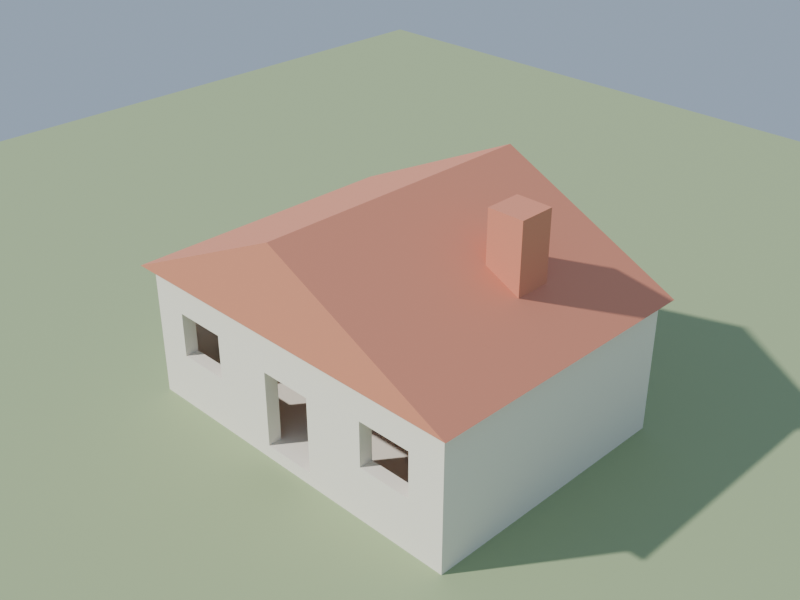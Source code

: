 # Source: house_blender52.blend  (saved by Blender 5.2.45; exported with 4.5.12 LTS)
import bpy
from mathutils import Matrix  # noqa: F401  (used for matrix-valued properties, if any)

bpy.ops.wm.read_factory_settings(use_empty=True)
scene = bpy.context.scene
scene.name = 'Scene'

# ---- materials (node trees are filled in below, after node groups)
mat_muros = bpy.data.materials.new('Muros')
mat_muros.diffuse_color = (0.93, 0.89, 0.8, 1.0)
mat_tejado = bpy.data.materials.new('Tejado')
mat_tejado.diffuse_color = (0.72, 0.27, 0.17, 1.0)
mat_suelo = bpy.data.materials.new('Suelo')

# ---- material node trees
mat_muros.use_nodes = True; mat_muros.node_tree.nodes.clear()
_N = mat_muros.node_tree.nodes; _L = mat_muros.node_tree.links
n0 = _N.new('ShaderNodeBsdfPrincipled'); n0.name = 'Principled BSDF'; n0.location = (-200, 100)
n0.inputs[0].default_value = (0.93, 0.89, 0.8, 1.0)
n0.inputs[2].default_value = 0.8
n0.inputs[10].default_value = 0.005
n1 = _N.new('ShaderNodeOutputMaterial'); n1.name = 'Material Output'; n1.location = (200, 100)
_L.new(n0.outputs[0], n1.inputs[0])
n1.is_active_output = True
mat_tejado.use_nodes = True; mat_tejado.node_tree.nodes.clear()
_N = mat_tejado.node_tree.nodes; _L = mat_tejado.node_tree.links
n0 = _N.new('ShaderNodeBsdfPrincipled'); n0.name = 'Principled BSDF'; n0.location = (-200, 100)
n0.inputs[0].default_value = (0.72, 0.27, 0.17, 1.0)
n0.inputs[2].default_value = 0.6
n0.inputs[10].default_value = 0.005
n1 = _N.new('ShaderNodeOutputMaterial'); n1.name = 'Material Output'; n1.location = (200, 100)
_L.new(n0.outputs[0], n1.inputs[0])
n1.is_active_output = True
mat_suelo.use_nodes = True; mat_suelo.node_tree.nodes.clear()
_N = mat_suelo.node_tree.nodes; _L = mat_suelo.node_tree.links
n0 = _N.new('ShaderNodeBsdfPrincipled'); n0.name = 'BSDF Principista'; n0.location = (-200, 100)
n0.inputs[0].default_value = (0.35, 0.45, 0.25, 1.0)
n0.inputs[2].default_value = 0.95
n0.inputs[10].default_value = 0.005
n1 = _N.new('ShaderNodeOutputMaterial'); n1.name = 'Material'; n1.location = (200, 100)
_L.new(n0.outputs[0], n1.inputs[0])
n1.is_active_output = True

# ---- world
world_world = bpy.data.worlds.new('World'); scene.world = world_world
world_world.use_nodes = True; world_world.node_tree.nodes.clear()
_N = world_world.node_tree.nodes; _L = world_world.node_tree.links
n0 = _N.new('ShaderNodeBackground'); n0.name = 'Background'; n0.location = (-200, 100)
n0.inputs[0].default_value = (0.55, 0.7, 0.9, 1.0)
n0.inputs[1].default_value = 0.6
n1 = _N.new('ShaderNodeOutputWorld'); n1.name = 'World Output'; n1.location = (200, 100)
_L.new(n0.outputs[0], n1.inputs[0])
n1.is_active_output = True
world_world.color = (0.6, 0.65, 0.7)

# ---- cameras
cam_camera = bpy.data.cameras.new('Camera')

# ---- lights
light_sol = bpy.data.lights.new('Sol', 'SUN')
light_sol.color = (1.0, 0.96, 0.9)
light_sol.angle = 0.02618
light_sol.energy = 4.0

# ---- meshes
me_muros = bpy.data.meshes.new('Muros')
me_muros.from_pydata([(-4.0, 0.0, 3.0), (-4.0, 3.0, 3.0), (4.0, 3.0, 3.0), (4.0, 0.0, 3.0), (-3.2, 2.2, 3.0), (-3.2, 1.2, 3.0), (-2.0, 1.2, 3.0), (-2.0, 2.2, 3.0), (2.0, 2.2, 3.0), (2.0, 1.2, 3.0), (3.2, 1.2, 3.0), (3.2, 2.2, 3.0), (-0.6, 2.0, 3.0), (-0.6, 0.3, 3.0), (0.6, 0.3, 3.0), (0.6, 2.0, 3.0), (-4.0, 0.0, -3.0), (-4.0, 3.0, -3.0), (4.0, 0.0, -3.0), (4.0, 3.0, -3.0), (-3.7, 3.0, 2.7), (3.7, 3.0, 2.7), (-3.7, 3.0, -2.7), (3.7, 3.0, -2.7), (-3.2, 2.2, 2.7), (-3.2, 1.2, 2.7), (-2.0, 2.2, 2.7), (-2.0, 1.2, 2.7), (2.0, 2.2, 2.7), (2.0, 1.2, 2.7), (3.2, 2.2, 2.7), (3.2, 1.2, 2.7), (-0.6, 2.0, 2.7), (-0.6, 0.3, 2.7), (0.6, 2.0, 2.7), (0.6, 0.3, 2.7), (3.7, 0.3, 2.7), (3.7, 0.3, -2.7), (-3.7, 0.3, -2.7), (-3.7, 0.3, 2.7)], [], [(18, 19, 2, 3), (0, 1, 17, 16), (16, 17, 19, 18), (7, 4, 24, 26), (10, 11, 30, 31), (0, 16, 18, 3), (19, 22, 23, 21, 20, 1, 2), (4, 5, 25, 24), (11, 8, 28, 30), (9, 10, 31, 29), (5, 6, 27, 25), (8, 9, 29, 28), (6, 7, 26, 27), (34, 35, 14, 15), (15, 12, 32, 34), (33, 13, 14, 35, 36, 37, 38, 39), (17, 1, 20, 22, 19), (36, 35, 34, 29, 31, 30, 28, 21), (33, 27, 26, 20, 21, 28, 29, 34, 32), (0, 5, 4, 7, 1), (0, 13, 12, 15, 14, 9, 8, 2, 1, 7, 6, 5), (14, 13, 0, 3, 2, 8, 11, 10, 9), (33, 32, 12, 13), (33, 39, 20, 26, 24, 25, 27), (39, 38, 22, 20), (38, 37, 23, 22), (37, 36, 21, 23)])
me_muros.materials.append(mat_muros)
me_muros.update()
me_muros.normals_split_custom_set([tuple(v) for v in zip(*[iter([1.0, 0.0, 0.0, 1.0, 0.0, 0.0, 1.0, 0.0, 0.0, 1.0, 0.0, 0.0, -1.0, 0.0, 0.0, -1.0, 0.0, 0.0, -1.0, 0.0, 0.0, -1.0, 0.0, 0.0, 0.0, 0.0, -1.0, 0.0, 0.0, -1.0, 0.0, 0.0, -1.0, 0.0, 0.0, -1.0, 0.0, -1.0, 0.0, 0.0, -1.0, 0.0, 0.0, -1.0, 0.0, 0.0, -1.0, 0.0, -1.0, 0.0, 0.0, -1.0, 0.0, 0.0, -1.0, 0.0, 0.0, -1.0, 0.0, 0.0, 0.0, -1.0, 0.0, 0.0, -1.0, 0.0, 0.0, -1.0, 0.0, 0.0, -1.0, 0.0, 0.0, 1.0, 0.0, 0.0, 1.0, 0.0, 0.0, 1.0, 0.0, 0.0, 1.0, 0.0, 0.0, 1.0, 0.0, 0.0, 1.0, 0.0, 0.0, 1.0, 0.0, 1.0, 0.0, 0.0, 1.0, 0.0, 0.0, 1.0, 0.0, 0.0, 1.0, 0.0, 0.0, 0.0, -1.0, 0.0, 0.0, -1.0, 0.0, 0.0, -1.0, 0.0, 0.0, -1.0, 0.0, 0.0, 1.0, 0.0, 0.0, 1.0, 0.0, 0.0, 1.0, 0.0, 0.0, 1.0, 0.0, 0.0, 1.0, 0.0, 0.0, 1.0, 0.0, 0.0, 1.0, 0.0, 0.0, 1.0, 0.0, 1.0, 0.0, 0.0, 1.0, 0.0, 0.0, 1.0, 0.0, 0.0, 1.0, 0.0, 0.0, -1.0, 0.0, 0.0, -1.0, 0.0, 0.0, -1.0, 0.0, 0.0, -1.0, 0.0, 0.0, -1.0, 0.0, 0.0, -1.0, 0.0, 0.0, -1.0, 0.0, 0.0, -1.0, 0.0, 0.0, 0.0, -1.0, 0.0, 0.0, -1.0, 0.0, 0.0, -1.0, 0.0, 0.0, -1.0, 0.0, 0.0, 1.0, 0.0, 0.0, 1.0, 0.0, 0.0, 1.0, 0.0, 0.0, 1.0, 0.0, 0.0, 1.0, 0.0, 0.0, 1.0, 0.0, 0.0, 1.0, 0.0, 0.0, 1.0, 0.0, 0.0, 1.0, 0.0, 0.0, 1.0, 0.0, 0.0, 1.0, 0.0, 0.0, 1.0, 0.0, 0.0, 1.0, 0.0, 1.053e-07, 0.0, -1.0, 1.053e-07, 0.0, -1.0, 1.053e-07, 0.0, -1.0, 1.053e-07, 0.0, -1.0, 1.053e-07, 0.0, -1.0, 1.053e-07, 0.0, -1.0, 1.053e-07, 0.0, -1.0, 1.053e-07, 0.0, -1.0, 0.0, 0.0, -1.0, 0.0, 0.0, -1.0, 0.0, 0.0, -1.0, 0.0, 0.0, -1.0, 0.0, 0.0, -1.0, 0.0, 0.0, -1.0, 0.0, 0.0, -1.0, 0.0, 0.0, -1.0, 0.0, 0.0, -1.0, -1.146e-07, 0.0, 1.0, -1.146e-07, 0.0, 1.0, -1.146e-07, 0.0, 1.0, -1.146e-07, 0.0, 1.0, -1.146e-07, 0.0, 1.0, 2.062e-08, 0.0, 1.0, 2.062e-08, 0.0, 1.0, 2.062e-08, 0.0, 1.0, 2.062e-08, 0.0, 1.0, 2.062e-08, 0.0, 1.0, 2.062e-08, 0.0, 1.0, 2.062e-08, 0.0, 1.0, 2.062e-08, 0.0, 1.0, 2.062e-08, 0.0, 1.0, 2.062e-08, 0.0, 1.0, 2.062e-08, 0.0, 1.0, 2.062e-08, 0.0, 1.0, 4.027e-08, 0.0, 1.0, 4.027e-08, 0.0, 1.0, 4.027e-08, 0.0, 1.0, 4.027e-08, 0.0, 1.0, 4.027e-08, 0.0, 1.0, 4.027e-08, 0.0, 1.0, 4.027e-08, 0.0, 1.0, 4.027e-08, 0.0, 1.0, 4.027e-08, 0.0, 1.0, 1.0, 0.0, 0.0, 1.0, 0.0, 0.0, 1.0, 0.0, 0.0, 1.0, 0.0, 0.0, -1.428e-07, 0.0, -1.0, -1.428e-07, 0.0, -1.0, -1.428e-07, 0.0, -1.0, -1.428e-07, 0.0, -1.0, -1.428e-07, 0.0, -1.0, -1.428e-07, 0.0, -1.0, -1.428e-07, 0.0, -1.0, 1.0, 0.0, 0.0, 1.0, 0.0, 0.0, 1.0, 0.0, 0.0, 1.0, 0.0, 0.0, 0.0, 0.0, 1.0, 0.0, 0.0, 1.0, 0.0, 0.0, 1.0, 0.0, 0.0, 1.0, -1.0, 0.0, 0.0, -1.0, 0.0, 0.0, -1.0, 0.0, 0.0, -1.0, 0.0, 0.0])] * 3)])
me_tejado = bpy.data.meshes.new('Tejado')
me_tejado.from_pydata([(-4.2, 3.0, -3.2), (-4.2, 3.0, 3.2), (4.2, 3.0, 3.2), (4.2, 3.0, -3.2), (0.0, 5.0, -3.2), (0.0, 5.0, 3.2), (2.0, 4.048, -1.0), (2.0, 4.048, -0.2), (2.8, 3.667, -0.2), (2.8, 3.667, -1.0), (2.0, 5.2, -1.0), (2.0, 5.2, -0.2), (2.8, 5.2, -1.0), (2.8, 5.2, -0.2)], [], [(7, 11, 10, 6), (6, 10, 12, 9), (12, 10, 11, 13), (9, 12, 13, 8), (8, 7, 6, 4, 5, 2, 3, 9), (3, 0, 4), (2, 5, 1), (4, 6, 9, 3), (3, 2, 1, 0), (0, 1, 5, 4), (8, 13, 11, 7)])
me_tejado.materials.append(mat_tejado)
me_tejado.update()
me_tejado.normals_split_custom_set([tuple(v) for v in zip(*[iter([-1.0, 0.0, 0.0, -1.0, 0.0, 0.0, -1.0, 0.0, 0.0, -1.0, 0.0, 0.0, 0.0, 0.0, -1.0, 0.0, 0.0, -1.0, 0.0, 0.0, -1.0, 0.0, 0.0, -1.0, 0.0, 1.0, 0.0, 0.0, 1.0, 0.0, 0.0, 1.0, 0.0, 0.0, 1.0, 0.0, 1.0, 0.0, 0.0, 1.0, 0.0, 0.0, 1.0, 0.0, 0.0, 1.0, 0.0, 0.0, 0.4299, 0.9029, 0.0, 0.4299, 0.9029, 0.0, 0.4299, 0.9029, 0.0, 0.4299, 0.9029, 0.0, 0.4299, 0.9029, 0.0, 0.4299, 0.9029, 0.0, 0.4299, 0.9029, 0.0, 0.4299, 0.9029, 0.0, 0.0, 0.0, -1.0, 0.0, 0.0, -1.0, 0.0, 0.0, -1.0, 0.0, 0.0, 1.0, 0.0, 0.0, 1.0, 0.0, 0.0, 1.0, 0.4299, 0.9029, 0.0, 0.4299, 0.9029, 0.0, 0.4299, 0.9029, 0.0, 0.4299, 0.9029, 0.0, 0.0, -1.0, 0.0, 0.0, -1.0, 0.0, 0.0, -1.0, 0.0, 0.0, -1.0, 0.0, -0.4299, 0.9029, 0.0, -0.4299, 0.9029, 0.0, -0.4299, 0.9029, 0.0, -0.4299, 0.9029, 0.0, 1.387e-08, 0.0, 1.0, 1.387e-08, 0.0, 1.0, 1.387e-08, 0.0, 1.0, 1.387e-08, 0.0, 1.0])] * 3)])
me_plano = bpy.data.meshes.new('Plano')
me_plano.from_pydata([(-20.0, -20.0, 0.0), (20.0, -20.0, 0.0), (-20.0, 20.0, 0.0), (20.0, 20.0, 0.0)], [], [(0, 1, 3, 2)])
_uv = me_plano.uv_layers.new(name='MapaUV')
_uv.uv.foreach_set('vector', [0.0, 0.0, 1.0, 0.0, 1.0, 1.0, 0.0, 1.0])
me_plano.materials.append(mat_suelo)
me_plano.update()

# ---- objects
ob_muros = bpy.data.objects.new('Muros', me_muros)
ob_tejado = bpy.data.objects.new('Tejado', me_tejado)
ob_sol = bpy.data.objects.new('Sol', light_sol)
ob_camera = bpy.data.objects.new('Camera', cam_camera)
ob_suelo = bpy.data.objects.new('Suelo', me_plano)

# ---- transforms, parenting, visibility, modifiers, constraints
ob_muros.location = (0.0, 0.0, 0.0)
ob_muros.rotation_euler = (1.571, -0.0, 0.0)
ob_tejado.location = (0.0, 0.0, 0.0)
ob_tejado.rotation_euler = (1.571, -0.0, 0.0)
ob_sol.location = (6.0, -8.0, 10.0)
ob_sol.rotation_euler = (0.8727, 0.0, -0.6109)
ob_camera.location = (13.54, -13.54, 13.43)
ob_camera.rotation_euler = (1.056, -7.861e-08, 0.7854)
ob_suelo.location = (0.0, 0.0, 0.0)

# ---- collection membership
scene.collection.objects.link(ob_muros)
scene.collection.objects.link(ob_tejado)
scene.collection.objects.link(ob_sol)
scene.collection.objects.link(ob_camera)
scene.collection.objects.link(ob_suelo)

# ---- scene / render settings (as saved in the file)
scene.camera = ob_camera
scene.frame_start = 1; scene.frame_end = 250; scene.frame_set(1)
scene.render.engine = 'BLENDER_EEVEE_NEXT'
scene.render.resolution_x = 640
scene.render.resolution_y = 480
scene.render.bake_bias = 0.0
scene.render.bake_samples = 0
scene.render.compositor_device = 'GPU'
scene.eevee.use_volume_custom_range = False
scene.eevee.fast_gi_thickness_near = 0.1
scene.eevee.fast_gi_thickness_far = 0.0
scene.eevee.ray_tracing_options.screen_trace_thickness = 0.1
bpy.context.view_layer.update()
